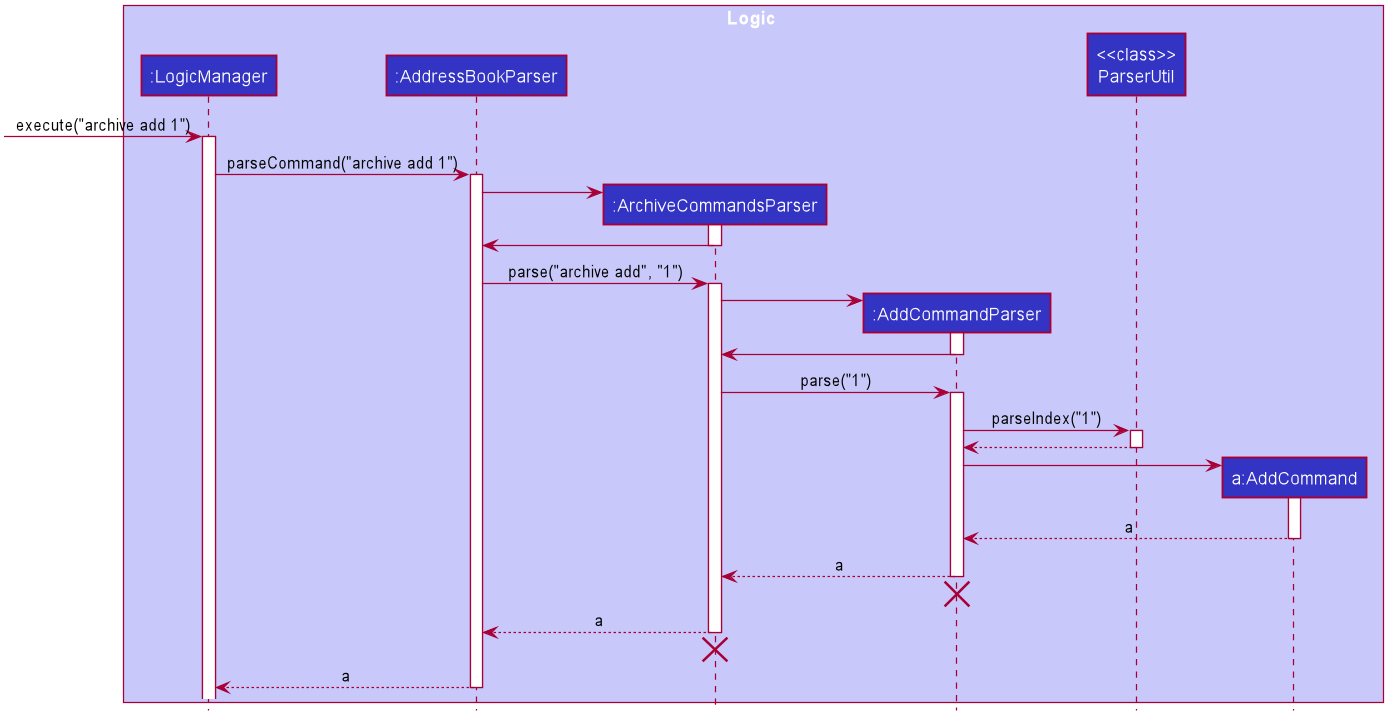

The diagram above was rendered by PlantUML. Its source (embedded in the PNG):
@startuml








skinparam BackgroundColor #FFFFFFF

skinparam Shadowing false

skinparam Class {
    FontColor #FFFFFF
    BorderThickness 1
    BorderColor #FFFFFF
    StereotypeFontColor #FFFFFF
    FontName Arial
}

skinparam Actor {
    BorderColor #000000
    Color #000000
    FontName Arial
}

skinparam Sequence {
    MessageAlign center
    BoxFontSize 15
    BoxPadding 0
    BoxFontColor #FFFFFF
    FontName Arial
}

skinparam Participant {
    FontColor #FFFFFFF
    Padding 20
}


skinparam ClassAttributeFontColor white
skinparam MinClassWidth 50
skinparam ParticipantPadding 10
skinparam Shadowing false
skinparam DefaultTextAlignment center
skinparam packageStyle Rectangle

hide footbox
hide members
hide circle

box Logic #C8C8FA
participant ":LogicManager" as LogicManager #3333C4
participant ":AddressBookParser" as AddressBookParser #3333C4
participant ":ArchiveCommandsParser" as ArchiveCommandsParser #3333C4
participant ":AddCommandParser" as AddCommandParser #3333C4
participant "<<class>>\nParserUtil" as ParserUtil #3333C4
participant "a:AddCommand" as AddCommand #3333C4
end box

[-> LogicManager : execute("archive add 1")
activate LogicManager

LogicManager -> AddressBookParser : parseCommand("archive add 1")
activate AddressBookParser

create ArchiveCommandsParser
AddressBookParser -> ArchiveCommandsParser
activate ArchiveCommandsParser

ArchiveCommandsParser -> AddressBookParser
deactivate ArchiveCommandsParser

AddressBookParser -> ArchiveCommandsParser : parse("archive add", "1")
activate ArchiveCommandsParser

create AddCommandParser
ArchiveCommandsParser -> AddCommandParser
activate AddCommandParser

AddCommandParser -> ArchiveCommandsParser
deactivate AddCommandParser

ArchiveCommandsParser -> AddCommandParser : parse("1")
activate AddCommandParser

AddCommandParser -> ParserUtil : parseIndex("1")
activate ParserUtil

ParserUtil --> AddCommandParser
deactivate ParserUtil

create AddCommand
AddCommandParser -> AddCommand
activate AddCommand

AddCommand --> AddCommandParser : a
deactivate AddCommand

AddCommandParser --> ArchiveCommandsParser : a
deactivate AddCommandParser

AddCommandParser -[hidden]-> ArchiveCommandsParser
destroy AddCommandParser

ArchiveCommandsParser --> AddressBookParser : a
deactivate ArchiveCommandsParser

ArchiveCommandsParser -[hidden]-> AddressBookParser
destroy ArchiveCommandsParser

AddressBookParser --> LogicManager : a
deactivate AddressBookParser
@enduml